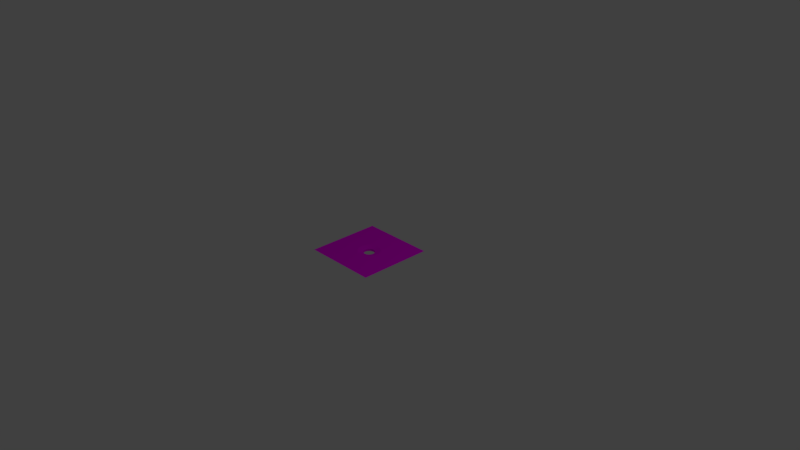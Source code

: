 # Source: tile-flat-hole-funnel.blend  (saved by Blender 2.79.0; exported with 4.5.12 LTS)
import bpy
from mathutils import Matrix  # noqa: F401  (used for matrix-valued properties, if any)

bpy.ops.wm.read_factory_settings(use_empty=True)
scene = bpy.context.scene
scene.name = 'Scene'

# ---- collections
col_collection_1 = bpy.data.collections.new('Collection 1'); scene.collection.children.link(col_collection_1)

# ---- images (referenced by path relative to the original .blend; pixels are not part of the script)
import os
ASSET_DIR = os.environ.get("B2B_ASSET_DIR", "")  # directory of the original .blend (textures are referenced by path, not embedded)
HERE = os.path.dirname(os.path.abspath(__file__))  # packed textures are extracted next to this script under _unpacked/

def load_image(name, relpath, width, height, colorspace="sRGB"):
    """Load a texture the original file referenced (path relative to the .blend, or extracted next to this script)."""
    p = next((c for c in (os.path.join(HERE, relpath), os.path.join(ASSET_DIR, relpath)) if relpath and os.path.exists(c)), "")
    if p:
        img = bpy.data.images.load(p, check_existing=True)
        img.name = name
    else:  # same state as the original file: an image datablock whose file is absent (Cycles renders it pink)
        img = bpy.data.images.new(name, width, height)
        img.source = "FILE"
        img.filepath = "//" + (relpath or name)
    img.colorspace_settings.name = colorspace
    return img
img_grass_jpg = load_image('grass.jpg', 'grass.jpg', 1024, 1024, 'sRGB')

# ---- materials (node trees are filled in below, after node groups)
mat_material_003 = bpy.data.materials.new('Material.003')
mat_material_003.alpha_threshold = 0.0
mat_material_003.roughness = 0.5

# ---- material node trees
mat_material_003.use_nodes = True; mat_material_003.node_tree.nodes.clear()
_N = mat_material_003.node_tree.nodes; _L = mat_material_003.node_tree.links
n0 = _N.new('ShaderNodeOutputMaterial'); n0.name = 'Material Output'; n0.location = (300, 300)
n1 = _N.new('ShaderNodeBsdfDiffuse'); n1.name = 'Diffuse BSDF'; n1.location = (99, 304)
n2 = _N.new('ShaderNodeTexImage'); n2.name = 'Image Texture'; n2.location = (-159, 395)
n2.width = 140
n2.image = img_grass_jpg
_L.new(n1.outputs[0], n0.inputs[0])
_L.new(n2.outputs[0], n1.inputs[0])
n0.is_active_output = True

# ---- world
world_world = bpy.data.worlds.new('World'); scene.world = world_world
world_world.color = (0.05088, 0.05088, 0.05088)
world_world.use_sun_shadow = False
world_world.sun_shadow_jitter_overblur = 0.0
world_world.cycles.sampling_method = 'MANUAL'

# ---- cameras
cam_camera = bpy.data.cameras.new('Camera')
cam_camera.clip_end = 100.0
cam_camera.lens = 35.0
cam_camera.sensor_width = 32.0
cam_camera.sensor_height = 18.0
cam_camera.ortho_scale = 7.314
cam_camera.dof.focus_distance = 0.0

# ---- lights
light_lamp = bpy.data.lights.new('Lamp', 'POINT')
light_lamp.transmission_factor = 0.0
light_lamp.cutoff_distance = 30.0
light_lamp.energy = 100.0
light_lamp.shadow_buffer_clip_start = 1.001
light_lamp.shadow_soft_size = 0.1
light_lamp.shadow_maximum_resolution = 0.006
light_lamp.use_absolute_resolution = True

# ---- meshes
me_cube = bpy.data.meshes.new('Cube')
me_cube.from_pydata([(0.5, 0.5, 0.05), (0.5, -0.5, 0.05), (-0.5, -0.5, 0.05), (-0.5, 0.5, 0.05), (0.06236, -0.04167, 0.0), (0.1244, -0.08315, 0.05), (0.0, 0.075, 0.0), (-5.939e-09, 0.1497, 0.05), (-0.01463, 0.07356, 0.0), (-0.0292, 0.1468, 0.05), (-0.0287, 0.06929, 0.0), (-0.05727, 0.1383, 0.05), (-0.06929, -0.0287, 0.0), (-0.1383, -0.05727, 0.05), (-0.06236, -0.04167, 0.0), (-0.1244, -0.08315, 0.05), (-0.07356, -0.01463, 0.0), (-0.1468, -0.0292, 0.05), (-0.05303, -0.05303, 0.0), (-0.1058, -0.1058, 0.05), (-0.01463, -0.07356, 0.0), (-0.0292, -0.1468, 0.05), (-2.444e-08, -0.075, 0.0), (-5.471e-08, -0.1497, 0.05), (-0.0287, -0.06929, 0.0), (-0.05727, -0.1383, 0.05), (0.07356, 0.01463, 0.0), (0.1468, 0.0292, 0.05), (0.04167, 0.06236, 0.0), (0.08315, 0.1244, 0.05), (0.075, 5.662e-09, 0.0), (0.1497, -1.304e-08, 0.05), (0.06929, 0.0287, 0.0), (0.1383, 0.05727, 0.05), (0.01463, -0.07356, 0.0), (0.0292, -0.1468, 0.05), (-0.05303, 0.05303, 0.0), (-0.1058, 0.1058, 0.05), (-0.04167, 0.06236, 0.0), (-0.08315, 0.1244, 0.05), (-0.06236, 0.04167, 0.0), (-0.1244, 0.08315, 0.05), (0.07356, -0.01463, 0.0), (0.1468, -0.0292, 0.05), (0.04167, -0.06236, 0.0), (0.08315, -0.1244, 0.05), (0.05303, -0.05303, 0.0), (0.1058, -0.1058, 0.05), (0.06929, -0.0287, 0.0), (0.1383, -0.05727, 0.05), (-0.075, 7.242e-08, 0.0), (-0.1497, 1.202e-07, 0.05), (-0.04167, -0.06236, 0.0), (-0.08315, -0.1244, 0.05), (-0.07356, 0.01463, 0.0), (-0.1468, 0.0292, 0.05), (0.05303, 0.05303, 0.0), (0.1058, 0.1058, 0.05), (0.0287, -0.06929, 0.0), (0.05727, -0.1383, 0.05), (0.06236, 0.04167, 0.0), (0.1244, 0.08315, 0.05), (-0.06929, 0.0287, 0.0), (-0.1383, 0.05727, 0.05), (0.0287, 0.06929, 0.0), (0.05727, 0.1383, 0.05), (0.01463, 0.07356, 0.0), (0.0292, 0.1468, 0.05), (0.05303, 0.05303, 0.03), (0.07356, -0.01463, 0.03), (-0.04167, -0.06236, 0.03), (0.0287, -0.06929, 0.03), (-0.075, 7.242e-08, 0.03), (-0.04167, 0.06236, 0.03), (0.06236, 0.04167, 0.03), (0.06929, -0.0287, 0.03), (0.01463, -0.07356, 0.03), (-0.05303, -0.05303, 0.03), (-0.07356, 0.01463, 0.03), (-0.0287, 0.06929, 0.03), (0.0, 0.075, 0.03), (0.01463, 0.07356, 0.03), (0.06929, 0.0287, 0.03), (0.06236, -0.04167, 0.03), (-2.444e-08, -0.075, 0.03), (-0.06236, -0.04167, 0.03), (-0.06929, 0.0287, 0.03), (-0.01463, 0.07356, 0.03), (0.0287, 0.06929, 0.03), (0.07356, 0.01463, 0.03), (0.05303, -0.05303, 0.03), (-0.01463, -0.07356, 0.03), (-0.06236, 0.04167, 0.03), (-0.06929, -0.0287, 0.03), (0.04167, 0.06236, 0.03), (0.075, 5.662e-09, 0.03), (0.04167, -0.06236, 0.03), (-0.0287, -0.06929, 0.03), (-0.07356, -0.01463, 0.03), (-0.05303, 0.05303, 0.03)], [], [(0, 3, 51, 55, 63, 41, 37, 39, 11, 9, 7, 67, 65, 29, 57, 61, 33, 27, 31), (69, 43, 31, 95), (90, 47, 5, 83), (83, 5, 49, 75), (78, 55, 51, 72), (89, 27, 33, 82), (95, 31, 27, 89), (74, 61, 57, 68), (80, 7, 9, 87), (91, 21, 23, 84), (92, 41, 63, 86), (84, 23, 35, 76), (87, 9, 11, 79), (68, 57, 29, 94), (70, 53, 25, 97), (94, 29, 65, 88), (96, 45, 47, 90), (73, 39, 37, 99), (86, 63, 55, 78), (31, 43, 49, 5, 47, 45, 59, 35, 23, 21, 25, 53, 19, 15, 13, 17, 51, 3, 2, 1, 0), (71, 59, 45, 96), (77, 19, 53, 70), (93, 13, 15, 85), (81, 67, 7, 80), (82, 33, 61, 74), (72, 51, 17, 98), (75, 49, 43, 69), (97, 25, 21, 91), (79, 11, 39, 73), (88, 65, 67, 81), (76, 35, 59, 71), (98, 17, 13, 93), (99, 37, 41, 92), (85, 15, 19, 77), (14, 85, 77, 18), (36, 99, 92, 40), (16, 98, 93, 12), (34, 76, 71, 58), (64, 88, 81, 66), (10, 79, 73, 38), (24, 97, 91, 20), (48, 75, 69, 42), (50, 72, 98, 16), (32, 82, 74, 60), (66, 81, 80, 6), (12, 93, 85, 14), (18, 77, 70, 52), (58, 71, 96, 44), (62, 86, 78, 54), (38, 73, 99, 36), (44, 96, 90, 46), (28, 94, 88, 64), (52, 70, 97, 24), (56, 68, 94, 28), (8, 87, 79, 10), (22, 84, 76, 34), (40, 92, 86, 62), (20, 91, 84, 22), (6, 80, 87, 8), (60, 74, 68, 56), (30, 95, 89, 26), (26, 89, 82, 32), (54, 78, 72, 50), (4, 83, 75, 48), (46, 90, 83, 4), (42, 69, 95, 30)])
_uv = me_cube.uv_layers.new(name='UVMap')
_uv.uv.foreach_set('vector', [7.12e-07, 0.7884, 8.312e-07, -3.266e-07, 0.3852, 0.2762, 0.3627, 0.2785, 0.3411, 0.2852, 0.3212, 0.2961, 0.3037, 0.3108, 0.2894, 0.3287, 0.2787, 0.3491, 0.2721, 0.3712, 0.2699, 0.3942, 0.2721, 0.4172, 0.2787, 0.4394, 0.2894, 0.4598, 0.3037, 0.4777, 0.3212, 0.4923, 0.3411, 0.5032, 0.3627, 0.51, 0.3852, 0.5122, 0.9125, 0.1696, 0.9396, 0.2215, 0.9187, 0.2303, 0.902, 0.174, 0.9362, 0.1453, 0.9869, 0.1731, 0.9744, 0.1923, 0.9299, 0.1549, 0.9299, 0.1549, 0.9744, 0.1923, 0.9584, 0.2086, 0.9219, 0.1631, 0.858, 0.06528, 0.8309, 0.01336, 0.8518, 0.004512, 0.8685, 0.06084, 0.8909, 0.1763, 0.8965, 0.2349, 0.8739, 0.2349, 0.8796, 0.1763, 0.902, 0.174, 0.9187, 0.2303, 0.8965, 0.2349, 0.8909, 0.1763, 0.8685, 0.174, 0.8518, 0.2303, 0.8309, 0.2215, 0.858, 0.1696, 0.8299, 0.1346, 0.7749, 0.1517, 0.7705, 0.129, 0.8277, 0.1232, 0.9362, 0.08956, 0.9869, 0.06181, 0.9956, 0.08318, 0.9405, 0.1003, 0.8406, 0.07992, 0.7961, 0.04257, 0.8121, 0.02622, 0.8486, 0.07172, 0.9405, 0.1003, 0.9956, 0.08318, 1.0, 0.1059, 0.9428, 0.1116, 0.8277, 0.1232, 0.7705, 0.129, 0.7705, 0.1059, 0.8277, 0.1116, 0.858, 0.1696, 0.8309, 0.2215, 0.8121, 0.2086, 0.8486, 0.1631, 0.9219, 0.07172, 0.9584, 0.02622, 0.9744, 0.04257, 0.9299, 0.07992, 0.8486, 0.1631, 0.8121, 0.2086, 0.7961, 0.1923, 0.8406, 0.1549, 0.9405, 0.1346, 0.9956, 0.1517, 0.9869, 0.1731, 0.9362, 0.1453, 0.8299, 0.1003, 0.7749, 0.08318, 0.7835, 0.06181, 0.8343, 0.08956, 0.8486, 0.07172, 0.8121, 0.02622, 0.8309, 0.01336, 0.858, 0.06528, 0.3852, 0.5122, 0.4077, 0.51, 0.4294, 0.5032, 0.4493, 0.4923, 0.4668, 0.4777, 0.4811, 0.4598, 0.4918, 0.4394, 0.4983, 0.4172, 0.5006, 0.3942, 0.4983, 0.3712, 0.4918, 0.3491, 0.4811, 0.3287, 0.4668, 0.3108, 0.4493, 0.2961, 0.4294, 0.2852, 0.4077, 0.2785, 0.3852, 0.2762, 8.312e-07, -3.266e-07, 0.7705, -1.776e-07, 0.7705, 0.7884, 7.12e-07, 0.7884, 0.9428, 0.1232, 1.0, 0.129, 0.9956, 0.1517, 0.9405, 0.1346, 0.9125, 0.06528, 0.9396, 0.01336, 0.9584, 0.02622, 0.9219, 0.07172, 0.8909, 0.05858, 0.8965, -3.266e-07, 0.9187, 0.004513, 0.902, 0.06084, 0.8343, 0.1453, 0.7835, 0.1731, 0.7749, 0.1517, 0.8299, 0.1346, 0.8796, 0.1763, 0.8739, 0.2349, 0.8518, 0.2303, 0.8685, 0.174, 0.8685, 0.06084, 0.8518, 0.004512, 0.8739, -3.266e-07, 0.8796, 0.05858, 0.9219, 0.1631, 0.9584, 0.2086, 0.9396, 0.2215, 0.9125, 0.1696, 0.9299, 0.07992, 0.9744, 0.04257, 0.9869, 0.06181, 0.9362, 0.08956, 0.8277, 0.1116, 0.7705, 0.1059, 0.7749, 0.08318, 0.8299, 0.1003, 0.8406, 0.1549, 0.7961, 0.1923, 0.7835, 0.1731, 0.8343, 0.1453, 0.9428, 0.1116, 1.0, 0.1059, 1.0, 0.129, 0.9428, 0.1232, 0.8796, 0.05858, 0.8739, -3.266e-07, 0.8965, -3.266e-07, 0.8909, 0.05858, 0.8343, 0.08956, 0.7835, 0.06181, 0.7961, 0.04257, 0.8406, 0.07992, 0.902, 0.06084, 0.9187, 0.004513, 0.9396, 0.01336, 0.9125, 0.06528, 0.7936, 0.4013, 0.7705, 0.4013, 0.7705, 0.3917, 0.7936, 0.3917, 0.7705, 0.5024, 0.7936, 0.5024, 0.7936, 0.5131, 0.7705, 0.5131, 0.7705, 0.5581, 0.7936, 0.5581, 0.7936, 0.5678, 0.7705, 0.5678, 0.7936, 0.3359, 0.7705, 0.3359, 0.7705, 0.3263, 0.7936, 0.3263, 0.7936, 0.2864, 0.7705, 0.2864, 0.7705, 0.2748, 0.7936, 0.2748, 0.7936, 0.2431, 0.7705, 0.2431, 0.7705, 0.2349, 0.7936, 0.2349, 0.7936, 0.3696, 0.7705, 0.3696, 0.7705, 0.358, 0.7936, 0.358, 0.7705, 0.4494, 0.7936, 0.4494, 0.7936, 0.461, 0.7705, 0.461, 0.7705, 0.5474, 0.7936, 0.5474, 0.7936, 0.5581, 0.7705, 0.5581, 0.7936, 0.3263, 0.7705, 0.3263, 0.7705, 0.3181, 0.7936, 0.3181, 0.7936, 0.2748, 0.7705, 0.2748, 0.7705, 0.2634, 0.7936, 0.2634, 0.7936, 0.4095, 0.7705, 0.4095, 0.7705, 0.4013, 0.7936, 0.4013, 0.7936, 0.3917, 0.7705, 0.3917, 0.7705, 0.381, 0.7936, 0.381, 0.7705, 0.4095, 0.7936, 0.4095, 0.7936, 0.4177, 0.7705, 0.4177, 0.7705, 0.5245, 0.7936, 0.5245, 0.7936, 0.536, 0.7705, 0.536, 0.7705, 0.4927, 0.7936, 0.4927, 0.7936, 0.5024, 0.7705, 0.5024, 0.7705, 0.4177, 0.7936, 0.4177, 0.7936, 0.4273, 0.7705, 0.4273, 0.7936, 0.2977, 0.7705, 0.2977, 0.7705, 0.2864, 0.7936, 0.2864, 0.7936, 0.381, 0.7705, 0.381, 0.7705, 0.3696, 0.7936, 0.3696, 0.7936, 0.3084, 0.7705, 0.3084, 0.7705, 0.2977, 0.7936, 0.2977, 0.7936, 0.2527, 0.7705, 0.2527, 0.7705, 0.2431, 0.7936, 0.2431, 0.7936, 0.3466, 0.7705, 0.3466, 0.7705, 0.3359, 0.7936, 0.3359, 0.7705, 0.5131, 0.7936, 0.5131, 0.7936, 0.5245, 0.7705, 0.5245, 0.7936, 0.358, 0.7705, 0.358, 0.7705, 0.3466, 0.7936, 0.3466, 0.7936, 0.2634, 0.7705, 0.2634, 0.7705, 0.2527, 0.7936, 0.2527, 0.7936, 0.3181, 0.7705, 0.3181, 0.7705, 0.3084, 0.7936, 0.3084, 0.7705, 0.4724, 0.7936, 0.4724, 0.7936, 0.4831, 0.7705, 0.4831, 0.7705, 0.4831, 0.7936, 0.4831, 0.7936, 0.4927, 0.7705, 0.4927, 0.7705, 0.536, 0.7936, 0.536, 0.7936, 0.5474, 0.7705, 0.5474, 0.7705, 0.4381, 0.7936, 0.4381, 0.7936, 0.4494, 0.7705, 0.4494, 0.7705, 0.4273, 0.7936, 0.4273, 0.7936, 0.4381, 0.7705, 0.4381, 0.7705, 0.461, 0.7936, 0.461, 0.7936, 0.4724, 0.7705, 0.4724])
me_cube.materials.append(mat_material_003)
me_cube.use_remesh_preserve_volume = False
me_cube.use_remesh_preserve_attributes = False
me_cube.use_mirror_vertex_groups = False
me_cube.update()

# ---- objects
ob_cube = bpy.data.objects.new('Cube', me_cube)
ob_lamp = bpy.data.objects.new('Lamp', light_lamp)
ob_camera = bpy.data.objects.new('Camera', cam_camera)

# ---- transforms, parenting, visibility, modifiers, constraints
ob_cube.location = (0.0, 0.0, 0.0)
ob_cube.lock_rotations_4d = False
ob_cube.empty_display_type = 'ARROWS'
ob_cube.lineart.crease_threshold = 0.0
ob_lamp.location = (4.076, 1.005, 5.904)
ob_lamp.rotation_euler = (0.6503, 0.05522, 1.866)
ob_lamp.lock_rotations_4d = False
ob_lamp.empty_display_type = 'ARROWS'
ob_lamp.color = (0.0, 0.0, 0.0, 0.0)
ob_lamp.lineart.crease_threshold = 0.0
ob_camera.location = (7.481, -6.508, 5.344)
ob_camera.rotation_euler = (1.109, 0.0, 0.8149)
ob_camera.lock_rotations_4d = False
ob_camera.empty_display_type = 'ARROWS'
ob_camera.color = (0.0, 0.0, 0.0, 0.0)
ob_camera.display_type = 'WIRE'
ob_camera.lineart.crease_threshold = 0.0

# ---- collection membership
col_collection_1.objects.link(ob_cube)
col_collection_1.objects.link(ob_lamp)
col_collection_1.objects.link(ob_camera)

# ---- scene / render settings (as saved in the file)
scene.camera = ob_camera
scene.frame_start = 1; scene.frame_end = 250; scene.frame_set(1)
scene.render.engine = 'CYCLES'
scene.render.resolution_percentage = 50
scene.render.dither_intensity = 0.0
scene.cycles.use_denoising = False
scene.cycles.samples = 128
scene.cycles.sampling_pattern = 'TABULATED_SOBOL'
scene.cycles.use_adaptive_sampling = False
scene.cycles.use_light_tree = False
scene.cycles.blur_glossy = 0.0
scene.cycles.sample_clamp_indirect = 0.0
scene.view_settings.view_transform = 'Standard'
bpy.context.view_layer.update()
